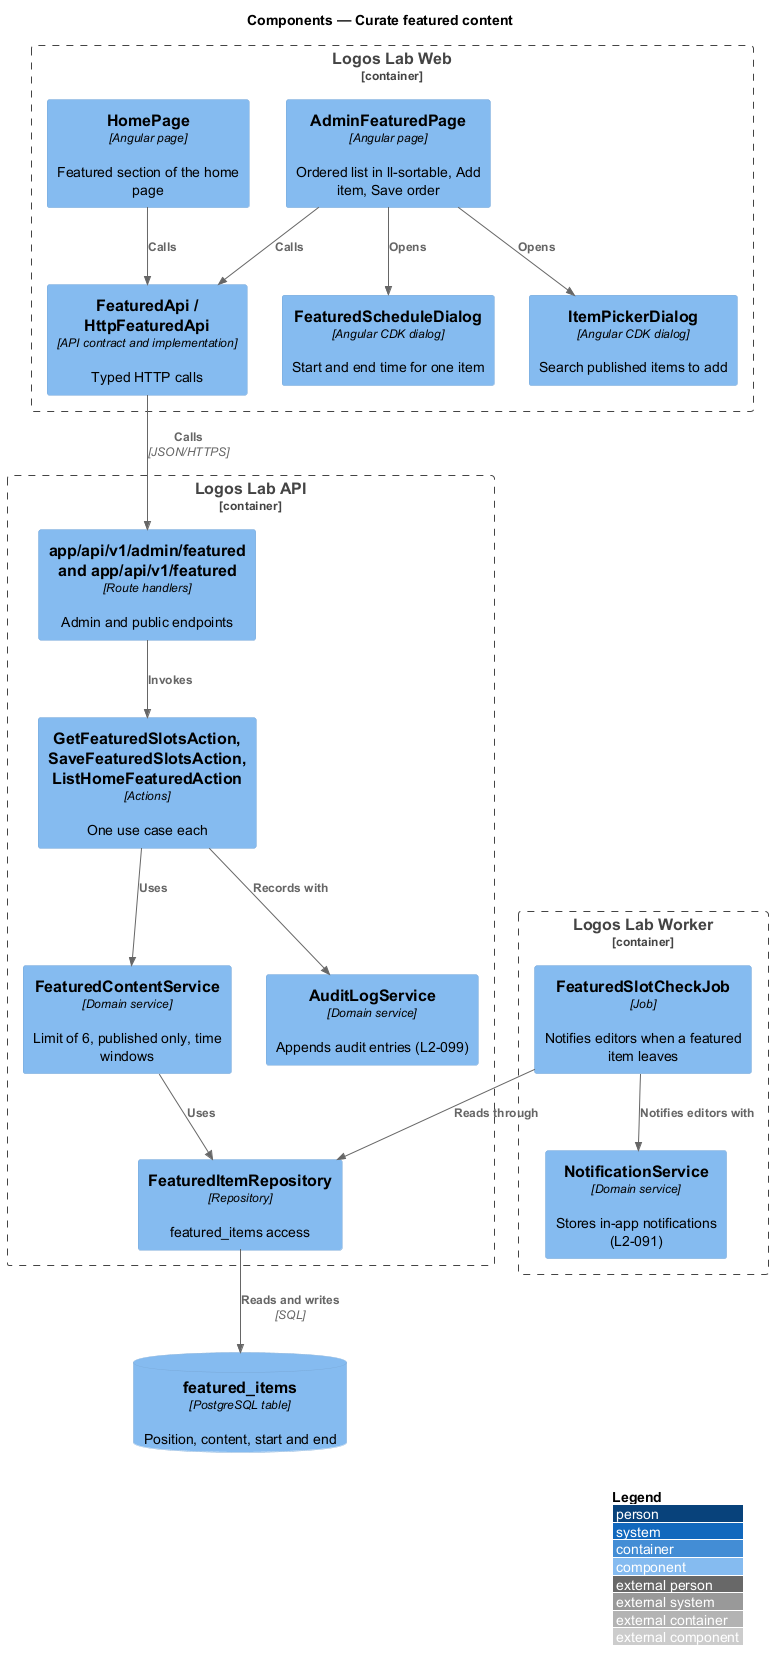

The diagram above was rendered by PlantUML. Its source (embedded in the PNG):
@startuml
!include <C4/C4_Component>
LAYOUT_WITH_LEGEND()
title Components — Curate featured content
Container_Boundary(web, "Logos Lab Web") {
  Component(page, "AdminFeaturedPage", "Angular page", "Ordered list in ll-sortable, Add item, Save order")
  Component(picker, "ItemPickerDialog", "Angular CDK dialog", "Search published items to add")
  Component(sched, "FeaturedScheduleDialog", "Angular CDK dialog", "Start and end time for one item")
  Component(home, "HomePage", "Angular page", "Featured section of the home page")
  Component(client, "FeaturedApi / HttpFeaturedApi", "API contract and implementation", "Typed HTTP calls")
}
Container_Boundary(api, "Logos Lab API") {
  Component(routes, "app/api/v1/admin/featured and app/api/v1/featured", "Route handlers", "Admin and public endpoints")
  Component(actions, "GetFeaturedSlotsAction, SaveFeaturedSlotsAction, ListHomeFeaturedAction", "Actions", "One use case each")
  Component(service, "FeaturedContentService", "Domain service", "Limit of 6, published only, time windows")
  Component(audit, "AuditLogService", "Domain service", "Appends audit entries (L2-099)")
  Component(repo, "FeaturedItemRepository", "Repository", "featured_items access")
}
Container_Boundary(worker, "Logos Lab Worker") {
  Component(job, "FeaturedSlotCheckJob", "Job", "Notifies editors when a featured item leaves")
  Component(notify, "NotificationService", "Domain service", "Stores in-app notifications (L2-091)")
}
ComponentDb(db, "featured_items", "PostgreSQL table", "Position, content, start and end")
Rel(page, picker, "Opens")
Rel(page, sched, "Opens")
Rel(page, client, "Calls")
Rel(home, client, "Calls")
Rel(client, routes, "Calls", "JSON/HTTPS")
Rel(routes, actions, "Invokes")
Rel(actions, service, "Uses")
Rel(actions, audit, "Records with")
Rel(service, repo, "Uses")
Rel(repo, db, "Reads and writes", "SQL")
Rel(job, repo, "Reads through")
Rel(job, notify, "Notifies editors with")
@enduml